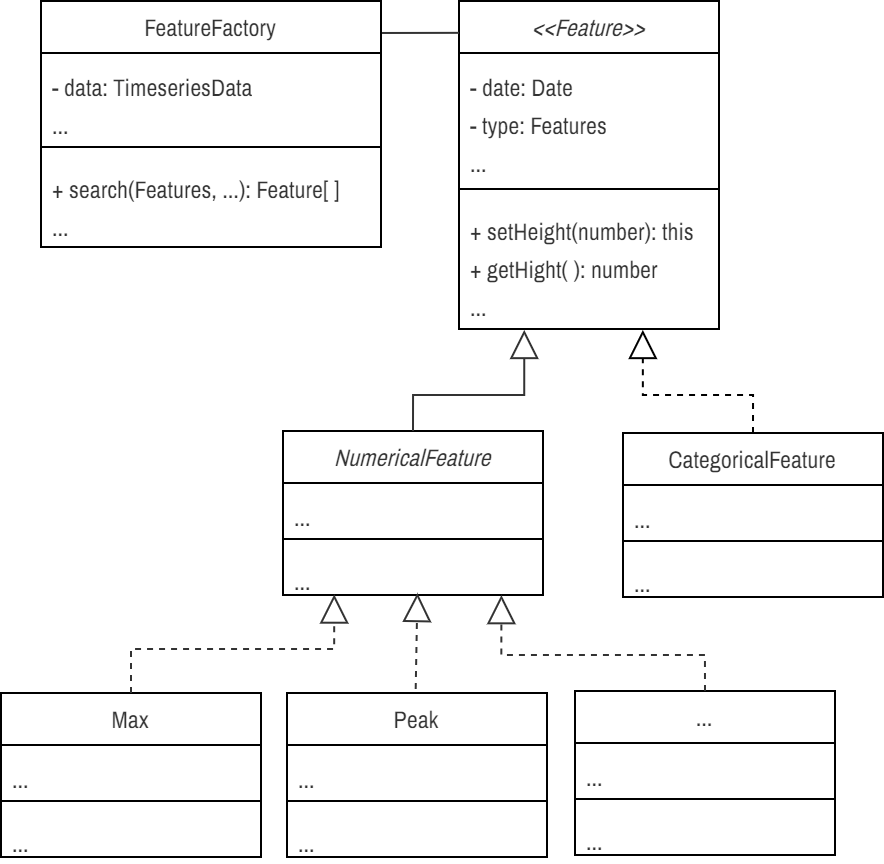

The diagram above was exported from draw.io. Its source (the exported page's mxGraphModel, read from the mxfile embedded in the PNG):
<mxGraphModel dx="1778" dy="1686" grid="1" gridSize="10" guides="1" tooltips="1" connect="1" arrows="1" fold="1" page="1" pageScale="1" pageWidth="850" pageHeight="1100" math="0" shadow="0">
  <root>
    <mxCell id="k7QjoyDB6w5Bdqb7Hy1J-0" />
    <mxCell id="k7QjoyDB6w5Bdqb7Hy1J-1" parent="k7QjoyDB6w5Bdqb7Hy1J-0" />
    <mxCell id="K-dxM9h60px1RPugBUQh-0" value="&lt;font face=&quot;Archivo Narrow&quot; style=&quot;font-size: 12px; font-weight: normal;&quot;&gt;&lt;i&gt;&amp;lt;&amp;lt;Feature&amp;gt;&amp;gt;&lt;/i&gt;&lt;/font&gt;" style="swimlane;fontStyle=1;align=center;verticalAlign=top;childLayout=stackLayout;horizontal=1;startSize=26;horizontalStack=0;resizeParent=1;resizeParentMax=0;resizeLast=0;collapsible=1;marginBottom=0;whiteSpace=wrap;html=1;fontFamily=Fira Sans Extra Condensed;fontSource=https%3A%2F%2Ffonts.googleapis.com%2Fcss%3Ffamily%3DFira%2BSans%2BExtra%2BCondensed;fontSize=12;fontColor=#333333;" parent="k7QjoyDB6w5Bdqb7Hy1J-1" vertex="1">
      <mxGeometry x="178" y="-1097" width="130" height="164" as="geometry" />
    </mxCell>
    <mxCell id="K-dxM9h60px1RPugBUQh-1" value="&lt;font face=&quot;Archivo Narrow&quot; data-font-src=&quot;https://fonts.googleapis.com/css?family=Archivo+Narrow&quot; style=&quot;font-size: 12px;&quot;&gt;- date: Date&lt;/font&gt;&lt;div&gt;&lt;span style=&quot;font-size: 12px; font-family: &amp;quot;Archivo Narrow&amp;quot;; background-color: initial;&quot;&gt;- type: Features&lt;/span&gt;&lt;br&gt;&lt;/div&gt;&lt;div&gt;&lt;font data-font-src=&quot;https://fonts.googleapis.com/css?family=Archivo+Narrow&quot; face=&quot;Archivo Narrow&quot; style=&quot;font-size: 12px;&quot;&gt;...&lt;/font&gt;&lt;/div&gt;" style="text;strokeColor=none;fillColor=none;align=left;verticalAlign=top;spacingLeft=4;spacingRight=4;overflow=hidden;rotatable=0;points=[[0,0.5],[1,0.5]];portConstraint=eastwest;whiteSpace=wrap;html=1;fontFamily=Fira Sans Extra Condensed;fontSource=https%3A%2F%2Ffonts.googleapis.com%2Fcss%3Ffamily%3DFira%2BSans%2BExtra%2BCondensed;fontSize=16;fontColor=#333333;" parent="K-dxM9h60px1RPugBUQh-0" vertex="1">
      <mxGeometry y="26" width="130" height="64" as="geometry" />
    </mxCell>
    <mxCell id="K-dxM9h60px1RPugBUQh-2" value="" style="line;strokeWidth=1;fillColor=none;align=left;verticalAlign=middle;spacingTop=-1;spacingLeft=3;spacingRight=3;rotatable=0;labelPosition=right;points=[];portConstraint=eastwest;strokeColor=inherit;fontFamily=Fira Sans Extra Condensed;fontSource=https%3A%2F%2Ffonts.googleapis.com%2Fcss%3Ffamily%3DFira%2BSans%2BExtra%2BCondensed;fontSize=16;fontColor=#333333;" parent="K-dxM9h60px1RPugBUQh-0" vertex="1">
      <mxGeometry y="90" width="130" height="8" as="geometry" />
    </mxCell>
    <mxCell id="K-dxM9h60px1RPugBUQh-3" value="&lt;font style=&quot;font-size: 12px;&quot; face=&quot;Archivo Narrow&quot; data-font-src=&quot;https://fonts.googleapis.com/css?family=Archivo+Narrow&quot;&gt;+ setHeight(number): this&lt;br style=&quot;border-color: var(--border-color);&quot;&gt;+ getHight( ): number&amp;nbsp;&lt;br style=&quot;border-color: var(--border-color);&quot;&gt;...&lt;/font&gt;" style="text;strokeColor=none;fillColor=none;align=left;verticalAlign=top;spacingLeft=4;spacingRight=4;overflow=hidden;rotatable=0;points=[[0,0.5],[1,0.5]];portConstraint=eastwest;whiteSpace=wrap;html=1;fontFamily=Fira Sans Extra Condensed;fontSource=https%3A%2F%2Ffonts.googleapis.com%2Fcss%3Ffamily%3DFira%2BSans%2BExtra%2BCondensed;fontSize=16;fontColor=#333333;" parent="K-dxM9h60px1RPugBUQh-0" vertex="1">
      <mxGeometry y="98" width="130" height="66" as="geometry" />
    </mxCell>
    <mxCell id="r9OupcWDQeD66738f3VE-4" value="&lt;font face=&quot;Archivo Narrow&quot;&gt;&lt;span style=&quot;&quot;&gt;&lt;i&gt;NumericalFeature&lt;/i&gt;&lt;/span&gt;&lt;/font&gt;" style="swimlane;fontStyle=0;align=center;verticalAlign=top;childLayout=stackLayout;horizontal=1;startSize=26;horizontalStack=0;resizeParent=1;resizeParentMax=0;resizeLast=0;collapsible=1;marginBottom=0;whiteSpace=wrap;html=1;fontFamily=Fira Sans Extra Condensed;fontSource=https%3A%2F%2Ffonts.googleapis.com%2Fcss%3Ffamily%3DFira%2BSans%2BExtra%2BCondensed;fontSize=12;fontColor=#333333;" parent="k7QjoyDB6w5Bdqb7Hy1J-1" vertex="1">
      <mxGeometry x="90" y="-882" width="130" height="82" as="geometry" />
    </mxCell>
    <mxCell id="r9OupcWDQeD66738f3VE-5" value="&lt;span style=&quot;font-size: 12px;&quot;&gt;&lt;font data-font-src=&quot;https://fonts.googleapis.com/css?family=Archivo+Narrow&quot; face=&quot;Archivo Narrow&quot;&gt;...&lt;/font&gt;&lt;/span&gt;" style="text;strokeColor=none;fillColor=none;align=left;verticalAlign=top;spacingLeft=4;spacingRight=4;overflow=hidden;rotatable=0;points=[[0,0.5],[1,0.5]];portConstraint=eastwest;whiteSpace=wrap;html=1;fontFamily=Fira Sans Extra Condensed;fontSource=https%3A%2F%2Ffonts.googleapis.com%2Fcss%3Ffamily%3DFira%2BSans%2BExtra%2BCondensed;fontSize=16;fontColor=#333333;" parent="r9OupcWDQeD66738f3VE-4" vertex="1">
      <mxGeometry y="26" width="130" height="24" as="geometry" />
    </mxCell>
    <mxCell id="r9OupcWDQeD66738f3VE-6" value="" style="line;strokeWidth=1;fillColor=none;align=left;verticalAlign=middle;spacingTop=-1;spacingLeft=3;spacingRight=3;rotatable=0;labelPosition=right;points=[];portConstraint=eastwest;strokeColor=inherit;fontFamily=Fira Sans Extra Condensed;fontSource=https%3A%2F%2Ffonts.googleapis.com%2Fcss%3Ffamily%3DFira%2BSans%2BExtra%2BCondensed;fontSize=16;fontColor=#333333;" parent="r9OupcWDQeD66738f3VE-4" vertex="1">
      <mxGeometry y="50" width="130" height="8" as="geometry" />
    </mxCell>
    <mxCell id="r9OupcWDQeD66738f3VE-7" value="&lt;font data-font-src=&quot;https://fonts.googleapis.com/css?family=Archivo+Narrow&quot; face=&quot;Archivo Narrow&quot; style=&quot;font-size: 12px;&quot;&gt;...&lt;/font&gt;" style="text;strokeColor=none;fillColor=none;align=left;verticalAlign=top;spacingLeft=4;spacingRight=4;overflow=hidden;rotatable=0;points=[[0,0.5],[1,0.5]];portConstraint=eastwest;whiteSpace=wrap;html=1;fontFamily=Fira Sans Extra Condensed;fontSource=https%3A%2F%2Ffonts.googleapis.com%2Fcss%3Ffamily%3DFira%2BSans%2BExtra%2BCondensed;fontSize=16;fontColor=#333333;" parent="r9OupcWDQeD66738f3VE-4" vertex="1">
      <mxGeometry y="58" width="130" height="24" as="geometry" />
    </mxCell>
    <mxCell id="r9OupcWDQeD66738f3VE-12" value="&lt;font face=&quot;Archivo Narrow&quot;&gt;&lt;span style=&quot;&quot;&gt;CategoricalFeature&lt;/span&gt;&lt;/font&gt;" style="swimlane;fontStyle=0;align=center;verticalAlign=top;childLayout=stackLayout;horizontal=1;startSize=26;horizontalStack=0;resizeParent=1;resizeParentMax=0;resizeLast=0;collapsible=1;marginBottom=0;whiteSpace=wrap;html=1;fontFamily=Fira Sans Extra Condensed;fontSource=https%3A%2F%2Ffonts.googleapis.com%2Fcss%3Ffamily%3DFira%2BSans%2BExtra%2BCondensed;fontSize=12;fontColor=#333333;" parent="k7QjoyDB6w5Bdqb7Hy1J-1" vertex="1">
      <mxGeometry x="260" y="-881" width="130" height="82" as="geometry" />
    </mxCell>
    <mxCell id="r9OupcWDQeD66738f3VE-13" value="&lt;span style=&quot;font-size: 12px;&quot;&gt;&lt;font data-font-src=&quot;https://fonts.googleapis.com/css?family=Archivo+Narrow&quot; face=&quot;Archivo Narrow&quot;&gt;...&lt;/font&gt;&lt;/span&gt;" style="text;strokeColor=none;fillColor=none;align=left;verticalAlign=top;spacingLeft=4;spacingRight=4;overflow=hidden;rotatable=0;points=[[0,0.5],[1,0.5]];portConstraint=eastwest;whiteSpace=wrap;html=1;fontFamily=Fira Sans Extra Condensed;fontSource=https%3A%2F%2Ffonts.googleapis.com%2Fcss%3Ffamily%3DFira%2BSans%2BExtra%2BCondensed;fontSize=16;fontColor=#333333;" parent="r9OupcWDQeD66738f3VE-12" vertex="1">
      <mxGeometry y="26" width="130" height="24" as="geometry" />
    </mxCell>
    <mxCell id="r9OupcWDQeD66738f3VE-14" value="" style="line;strokeWidth=1;fillColor=none;align=left;verticalAlign=middle;spacingTop=-1;spacingLeft=3;spacingRight=3;rotatable=0;labelPosition=right;points=[];portConstraint=eastwest;strokeColor=inherit;fontFamily=Fira Sans Extra Condensed;fontSource=https%3A%2F%2Ffonts.googleapis.com%2Fcss%3Ffamily%3DFira%2BSans%2BExtra%2BCondensed;fontSize=16;fontColor=#333333;" parent="r9OupcWDQeD66738f3VE-12" vertex="1">
      <mxGeometry y="50" width="130" height="8" as="geometry" />
    </mxCell>
    <mxCell id="r9OupcWDQeD66738f3VE-15" value="&lt;font data-font-src=&quot;https://fonts.googleapis.com/css?family=Archivo+Narrow&quot; face=&quot;Archivo Narrow&quot; style=&quot;font-size: 12px;&quot;&gt;...&lt;/font&gt;" style="text;strokeColor=none;fillColor=none;align=left;verticalAlign=top;spacingLeft=4;spacingRight=4;overflow=hidden;rotatable=0;points=[[0,0.5],[1,0.5]];portConstraint=eastwest;whiteSpace=wrap;html=1;fontFamily=Fira Sans Extra Condensed;fontSource=https%3A%2F%2Ffonts.googleapis.com%2Fcss%3Ffamily%3DFira%2BSans%2BExtra%2BCondensed;fontSize=16;fontColor=#333333;" parent="r9OupcWDQeD66738f3VE-12" vertex="1">
      <mxGeometry y="58" width="130" height="24" as="geometry" />
    </mxCell>
    <mxCell id="r9OupcWDQeD66738f3VE-16" value="" style="endArrow=block;dashed=1;endFill=0;endSize=12;html=1;rounded=0;fontColor=#333333;exitX=0.5;exitY=0;exitDx=0;exitDy=0;edgeStyle=orthogonalEdgeStyle;entryX=0.707;entryY=1.007;entryDx=0;entryDy=0;entryPerimeter=0;" parent="k7QjoyDB6w5Bdqb7Hy1J-1" source="r9OupcWDQeD66738f3VE-12" target="K-dxM9h60px1RPugBUQh-3" edge="1">
      <mxGeometry width="160" relative="1" as="geometry">
        <mxPoint x="219.55" y="-510.59" as="sourcePoint" />
        <mxPoint x="270" y="-921" as="targetPoint" />
        <Array as="points">
          <mxPoint x="325" y="-900" />
          <mxPoint x="270" y="-900" />
        </Array>
      </mxGeometry>
    </mxCell>
    <mxCell id="r9OupcWDQeD66738f3VE-17" value="" style="endArrow=block;endSize=12;endFill=0;html=1;rounded=0;exitX=0.5;exitY=0;exitDx=0;exitDy=0;edgeStyle=orthogonalEdgeStyle;fontColor=#333333;strokeColor=#333333;entryX=0.251;entryY=1.007;entryDx=0;entryDy=0;entryPerimeter=0;" parent="k7QjoyDB6w5Bdqb7Hy1J-1" source="r9OupcWDQeD66738f3VE-4" target="K-dxM9h60px1RPugBUQh-3" edge="1">
      <mxGeometry width="160" relative="1" as="geometry">
        <mxPoint x="290" y="-800" as="sourcePoint" />
        <mxPoint x="210" y="-920" as="targetPoint" />
        <Array as="points">
          <mxPoint x="155" y="-900" />
          <mxPoint x="211" y="-900" />
        </Array>
      </mxGeometry>
    </mxCell>
    <mxCell id="r9OupcWDQeD66738f3VE-27" value="&lt;font face=&quot;Archivo Narrow&quot;&gt;&lt;span style=&quot;&quot;&gt;Max&lt;/span&gt;&lt;/font&gt;" style="swimlane;fontStyle=0;align=center;verticalAlign=top;childLayout=stackLayout;horizontal=1;startSize=26;horizontalStack=0;resizeParent=1;resizeParentMax=0;resizeLast=0;collapsible=1;marginBottom=0;whiteSpace=wrap;html=1;fontFamily=Fira Sans Extra Condensed;fontSource=https%3A%2F%2Ffonts.googleapis.com%2Fcss%3Ffamily%3DFira%2BSans%2BExtra%2BCondensed;fontSize=12;fontColor=#333333;" parent="k7QjoyDB6w5Bdqb7Hy1J-1" vertex="1">
      <mxGeometry x="-51" y="-751" width="130" height="82" as="geometry" />
    </mxCell>
    <mxCell id="r9OupcWDQeD66738f3VE-28" value="&lt;span style=&quot;font-size: 12px;&quot;&gt;&lt;font data-font-src=&quot;https://fonts.googleapis.com/css?family=Archivo+Narrow&quot; face=&quot;Archivo Narrow&quot;&gt;...&lt;/font&gt;&lt;/span&gt;" style="text;strokeColor=none;fillColor=none;align=left;verticalAlign=top;spacingLeft=4;spacingRight=4;overflow=hidden;rotatable=0;points=[[0,0.5],[1,0.5]];portConstraint=eastwest;whiteSpace=wrap;html=1;fontFamily=Fira Sans Extra Condensed;fontSource=https%3A%2F%2Ffonts.googleapis.com%2Fcss%3Ffamily%3DFira%2BSans%2BExtra%2BCondensed;fontSize=16;fontColor=#333333;" parent="r9OupcWDQeD66738f3VE-27" vertex="1">
      <mxGeometry y="26" width="130" height="24" as="geometry" />
    </mxCell>
    <mxCell id="r9OupcWDQeD66738f3VE-29" value="" style="line;strokeWidth=1;fillColor=none;align=left;verticalAlign=middle;spacingTop=-1;spacingLeft=3;spacingRight=3;rotatable=0;labelPosition=right;points=[];portConstraint=eastwest;strokeColor=inherit;fontFamily=Fira Sans Extra Condensed;fontSource=https%3A%2F%2Ffonts.googleapis.com%2Fcss%3Ffamily%3DFira%2BSans%2BExtra%2BCondensed;fontSize=16;fontColor=#333333;" parent="r9OupcWDQeD66738f3VE-27" vertex="1">
      <mxGeometry y="50" width="130" height="8" as="geometry" />
    </mxCell>
    <mxCell id="r9OupcWDQeD66738f3VE-30" value="&lt;font data-font-src=&quot;https://fonts.googleapis.com/css?family=Archivo+Narrow&quot; face=&quot;Archivo Narrow&quot; style=&quot;font-size: 12px;&quot;&gt;...&lt;/font&gt;" style="text;strokeColor=none;fillColor=none;align=left;verticalAlign=top;spacingLeft=4;spacingRight=4;overflow=hidden;rotatable=0;points=[[0,0.5],[1,0.5]];portConstraint=eastwest;whiteSpace=wrap;html=1;fontFamily=Fira Sans Extra Condensed;fontSource=https%3A%2F%2Ffonts.googleapis.com%2Fcss%3Ffamily%3DFira%2BSans%2BExtra%2BCondensed;fontSize=16;fontColor=#333333;" parent="r9OupcWDQeD66738f3VE-27" vertex="1">
      <mxGeometry y="58" width="130" height="24" as="geometry" />
    </mxCell>
    <mxCell id="r9OupcWDQeD66738f3VE-31" value="&lt;font face=&quot;Archivo Narrow&quot;&gt;&lt;span style=&quot;&quot;&gt;...&lt;/span&gt;&lt;/font&gt;" style="swimlane;fontStyle=0;align=center;verticalAlign=top;childLayout=stackLayout;horizontal=1;startSize=26;horizontalStack=0;resizeParent=1;resizeParentMax=0;resizeLast=0;collapsible=1;marginBottom=0;whiteSpace=wrap;html=1;fontFamily=Fira Sans Extra Condensed;fontSource=https%3A%2F%2Ffonts.googleapis.com%2Fcss%3Ffamily%3DFira%2BSans%2BExtra%2BCondensed;fontSize=12;fontColor=#333333;" parent="k7QjoyDB6w5Bdqb7Hy1J-1" vertex="1">
      <mxGeometry x="236" y="-752" width="130" height="82" as="geometry" />
    </mxCell>
    <mxCell id="r9OupcWDQeD66738f3VE-32" value="&lt;span style=&quot;font-size: 12px;&quot;&gt;&lt;font data-font-src=&quot;https://fonts.googleapis.com/css?family=Archivo+Narrow&quot; face=&quot;Archivo Narrow&quot;&gt;...&lt;/font&gt;&lt;/span&gt;" style="text;strokeColor=none;fillColor=none;align=left;verticalAlign=top;spacingLeft=4;spacingRight=4;overflow=hidden;rotatable=0;points=[[0,0.5],[1,0.5]];portConstraint=eastwest;whiteSpace=wrap;html=1;fontFamily=Fira Sans Extra Condensed;fontSource=https%3A%2F%2Ffonts.googleapis.com%2Fcss%3Ffamily%3DFira%2BSans%2BExtra%2BCondensed;fontSize=16;fontColor=#333333;" parent="r9OupcWDQeD66738f3VE-31" vertex="1">
      <mxGeometry y="26" width="130" height="24" as="geometry" />
    </mxCell>
    <mxCell id="r9OupcWDQeD66738f3VE-33" value="" style="line;strokeWidth=1;fillColor=none;align=left;verticalAlign=middle;spacingTop=-1;spacingLeft=3;spacingRight=3;rotatable=0;labelPosition=right;points=[];portConstraint=eastwest;strokeColor=inherit;fontFamily=Fira Sans Extra Condensed;fontSource=https%3A%2F%2Ffonts.googleapis.com%2Fcss%3Ffamily%3DFira%2BSans%2BExtra%2BCondensed;fontSize=16;fontColor=#333333;" parent="r9OupcWDQeD66738f3VE-31" vertex="1">
      <mxGeometry y="50" width="130" height="8" as="geometry" />
    </mxCell>
    <mxCell id="r9OupcWDQeD66738f3VE-34" value="&lt;font data-font-src=&quot;https://fonts.googleapis.com/css?family=Archivo+Narrow&quot; face=&quot;Archivo Narrow&quot; style=&quot;font-size: 12px;&quot;&gt;...&lt;/font&gt;" style="text;strokeColor=none;fillColor=none;align=left;verticalAlign=top;spacingLeft=4;spacingRight=4;overflow=hidden;rotatable=0;points=[[0,0.5],[1,0.5]];portConstraint=eastwest;whiteSpace=wrap;html=1;fontFamily=Fira Sans Extra Condensed;fontSource=https%3A%2F%2Ffonts.googleapis.com%2Fcss%3Ffamily%3DFira%2BSans%2BExtra%2BCondensed;fontSize=16;fontColor=#333333;" parent="r9OupcWDQeD66738f3VE-31" vertex="1">
      <mxGeometry y="58" width="130" height="24" as="geometry" />
    </mxCell>
    <mxCell id="r9OupcWDQeD66738f3VE-40" value="" style="endArrow=block;dashed=1;endFill=0;endSize=12;html=1;rounded=0;fontColor=#333333;exitX=0.5;exitY=0;exitDx=0;exitDy=0;entryX=0.197;entryY=0.989;entryDx=0;entryDy=0;entryPerimeter=0;edgeStyle=orthogonalEdgeStyle;strokeColor=#333333;" parent="k7QjoyDB6w5Bdqb7Hy1J-1" source="r9OupcWDQeD66738f3VE-27" target="r9OupcWDQeD66738f3VE-7" edge="1">
      <mxGeometry width="160" relative="1" as="geometry">
        <mxPoint x="150" y="-732" as="sourcePoint" />
        <mxPoint x="205" y="-774" as="targetPoint" />
        <Array as="points">
          <mxPoint x="25" y="-773" />
          <mxPoint x="116" y="-773" />
          <mxPoint x="116" y="-800" />
        </Array>
      </mxGeometry>
    </mxCell>
    <mxCell id="r9OupcWDQeD66738f3VE-41" value="&lt;font face=&quot;Archivo Narrow&quot;&gt;&lt;span style=&quot;&quot;&gt;Peak&lt;/span&gt;&lt;/font&gt;" style="swimlane;fontStyle=0;align=center;verticalAlign=top;childLayout=stackLayout;horizontal=1;startSize=26;horizontalStack=0;resizeParent=1;resizeParentMax=0;resizeLast=0;collapsible=1;marginBottom=0;whiteSpace=wrap;html=1;fontFamily=Fira Sans Extra Condensed;fontSource=https%3A%2F%2Ffonts.googleapis.com%2Fcss%3Ffamily%3DFira%2BSans%2BExtra%2BCondensed;fontSize=12;fontColor=#333333;" parent="k7QjoyDB6w5Bdqb7Hy1J-1" vertex="1">
      <mxGeometry x="92" y="-751" width="130" height="82" as="geometry" />
    </mxCell>
    <mxCell id="r9OupcWDQeD66738f3VE-42" value="&lt;span style=&quot;font-size: 12px;&quot;&gt;&lt;font data-font-src=&quot;https://fonts.googleapis.com/css?family=Archivo+Narrow&quot; face=&quot;Archivo Narrow&quot;&gt;...&lt;/font&gt;&lt;/span&gt;" style="text;strokeColor=none;fillColor=none;align=left;verticalAlign=top;spacingLeft=4;spacingRight=4;overflow=hidden;rotatable=0;points=[[0,0.5],[1,0.5]];portConstraint=eastwest;whiteSpace=wrap;html=1;fontFamily=Fira Sans Extra Condensed;fontSource=https%3A%2F%2Ffonts.googleapis.com%2Fcss%3Ffamily%3DFira%2BSans%2BExtra%2BCondensed;fontSize=16;fontColor=#333333;" parent="r9OupcWDQeD66738f3VE-41" vertex="1">
      <mxGeometry y="26" width="130" height="24" as="geometry" />
    </mxCell>
    <mxCell id="r9OupcWDQeD66738f3VE-43" value="" style="line;strokeWidth=1;fillColor=none;align=left;verticalAlign=middle;spacingTop=-1;spacingLeft=3;spacingRight=3;rotatable=0;labelPosition=right;points=[];portConstraint=eastwest;strokeColor=inherit;fontFamily=Fira Sans Extra Condensed;fontSource=https%3A%2F%2Ffonts.googleapis.com%2Fcss%3Ffamily%3DFira%2BSans%2BExtra%2BCondensed;fontSize=16;fontColor=#333333;" parent="r9OupcWDQeD66738f3VE-41" vertex="1">
      <mxGeometry y="50" width="130" height="8" as="geometry" />
    </mxCell>
    <mxCell id="r9OupcWDQeD66738f3VE-44" value="&lt;font data-font-src=&quot;https://fonts.googleapis.com/css?family=Archivo+Narrow&quot; face=&quot;Archivo Narrow&quot; style=&quot;font-size: 12px;&quot;&gt;...&lt;/font&gt;" style="text;strokeColor=none;fillColor=none;align=left;verticalAlign=top;spacingLeft=4;spacingRight=4;overflow=hidden;rotatable=0;points=[[0,0.5],[1,0.5]];portConstraint=eastwest;whiteSpace=wrap;html=1;fontFamily=Fira Sans Extra Condensed;fontSource=https%3A%2F%2Ffonts.googleapis.com%2Fcss%3Ffamily%3DFira%2BSans%2BExtra%2BCondensed;fontSize=16;fontColor=#333333;" parent="r9OupcWDQeD66738f3VE-41" vertex="1">
      <mxGeometry y="58" width="130" height="24" as="geometry" />
    </mxCell>
    <mxCell id="r9OupcWDQeD66738f3VE-45" value="" style="endArrow=block;dashed=1;endFill=0;endSize=12;html=1;rounded=0;fontColor=#333333;exitX=0.495;exitY=-0.025;exitDx=0;exitDy=0;exitPerimeter=0;strokeColor=#333333;entryX=0.517;entryY=0.958;entryDx=0;entryDy=0;entryPerimeter=0;" parent="k7QjoyDB6w5Bdqb7Hy1J-1" source="r9OupcWDQeD66738f3VE-41" edge="1" target="r9OupcWDQeD66738f3VE-7">
      <mxGeometry width="160" relative="1" as="geometry">
        <mxPoint x="245" y="-752" as="sourcePoint" />
        <mxPoint x="180" y="-800" as="targetPoint" />
      </mxGeometry>
    </mxCell>
    <mxCell id="r9OupcWDQeD66738f3VE-46" value="" style="endArrow=block;dashed=1;endFill=0;endSize=12;html=1;rounded=0;fontColor=#333333;exitX=0.5;exitY=0;exitDx=0;exitDy=0;entryX=0.84;entryY=1.002;entryDx=0;entryDy=0;entryPerimeter=0;edgeStyle=orthogonalEdgeStyle;strokeColor=#333333;" parent="k7QjoyDB6w5Bdqb7Hy1J-1" source="r9OupcWDQeD66738f3VE-31" target="r9OupcWDQeD66738f3VE-7" edge="1">
      <mxGeometry width="160" relative="1" as="geometry">
        <mxPoint x="395" y="-722" as="sourcePoint" />
        <mxPoint x="213" y="-775" as="targetPoint" />
        <Array as="points">
          <mxPoint x="301" y="-770" />
          <mxPoint x="199" y="-770" />
        </Array>
      </mxGeometry>
    </mxCell>
    <mxCell id="1Le2yCDV63eTAOEIHmw9-0" value="&lt;font face=&quot;Archivo Narrow&quot; style=&quot;font-size: 12px; font-weight: normal;&quot;&gt;FeatureFactory&lt;/font&gt;" style="swimlane;fontStyle=1;align=center;verticalAlign=top;childLayout=stackLayout;horizontal=1;startSize=26;horizontalStack=0;resizeParent=1;resizeParentMax=0;resizeLast=0;collapsible=1;marginBottom=0;whiteSpace=wrap;html=1;fontFamily=Fira Sans Extra Condensed;fontSource=https%3A%2F%2Ffonts.googleapis.com%2Fcss%3Ffamily%3DFira%2BSans%2BExtra%2BCondensed;fontSize=12;fontColor=#333333;" parent="k7QjoyDB6w5Bdqb7Hy1J-1" vertex="1">
      <mxGeometry x="-31" y="-1097" width="170" height="123" as="geometry" />
    </mxCell>
    <mxCell id="1Le2yCDV63eTAOEIHmw9-1" value="&lt;font face=&quot;Archivo Narrow&quot; data-font-src=&quot;https://fonts.googleapis.com/css?family=Archivo+Narrow&quot; style=&quot;font-size: 12px;&quot;&gt;- data: TimeseriesData&lt;/font&gt;&lt;div&gt;&lt;span style=&quot;font-size: 12px; font-family: &amp;quot;Archivo Narrow&amp;quot;; background-color: initial;&quot;&gt;...&lt;/span&gt;&lt;br&gt;&lt;/div&gt;" style="text;strokeColor=none;fillColor=none;align=left;verticalAlign=top;spacingLeft=4;spacingRight=4;overflow=hidden;rotatable=0;points=[[0,0.5],[1,0.5]];portConstraint=eastwest;whiteSpace=wrap;html=1;fontFamily=Fira Sans Extra Condensed;fontSource=https%3A%2F%2Ffonts.googleapis.com%2Fcss%3Ffamily%3DFira%2BSans%2BExtra%2BCondensed;fontSize=16;fontColor=#333333;" parent="1Le2yCDV63eTAOEIHmw9-0" vertex="1">
      <mxGeometry y="26" width="170" height="43" as="geometry" />
    </mxCell>
    <mxCell id="1Le2yCDV63eTAOEIHmw9-2" value="" style="line;strokeWidth=1;fillColor=none;align=left;verticalAlign=middle;spacingTop=-1;spacingLeft=3;spacingRight=3;rotatable=0;labelPosition=right;points=[];portConstraint=eastwest;strokeColor=inherit;fontFamily=Fira Sans Extra Condensed;fontSource=https%3A%2F%2Ffonts.googleapis.com%2Fcss%3Ffamily%3DFira%2BSans%2BExtra%2BCondensed;fontSize=16;fontColor=#333333;" parent="1Le2yCDV63eTAOEIHmw9-0" vertex="1">
      <mxGeometry y="69" width="170" height="8" as="geometry" />
    </mxCell>
    <mxCell id="1Le2yCDV63eTAOEIHmw9-3" value="&lt;font style=&quot;font-size: 12px;&quot; face=&quot;Archivo Narrow&quot; data-font-src=&quot;https://fonts.googleapis.com/css?family=Archivo+Narrow&quot;&gt;+ search(Features, ...): Feature[ ]&lt;br style=&quot;border-color: var(--border-color);&quot;&gt;...&lt;/font&gt;" style="text;strokeColor=none;fillColor=none;align=left;verticalAlign=top;spacingLeft=4;spacingRight=4;overflow=hidden;rotatable=0;points=[[0,0.5],[1,0.5]];portConstraint=eastwest;whiteSpace=wrap;html=1;fontFamily=Fira Sans Extra Condensed;fontSource=https%3A%2F%2Ffonts.googleapis.com%2Fcss%3Ffamily%3DFira%2BSans%2BExtra%2BCondensed;fontSize=16;fontColor=#333333;" parent="1Le2yCDV63eTAOEIHmw9-0" vertex="1">
      <mxGeometry y="77" width="170" height="46" as="geometry" />
    </mxCell>
    <mxCell id="1Le2yCDV63eTAOEIHmw9-4" value="" style="endArrow=none;html=1;rounded=0;strokeColor=#333333;entryX=0;entryY=-0.001;entryDx=0;entryDy=0;entryPerimeter=0;exitX=1.003;exitY=0.13;exitDx=0;exitDy=0;exitPerimeter=0;" parent="k7QjoyDB6w5Bdqb7Hy1J-1" edge="1" source="1Le2yCDV63eTAOEIHmw9-0">
      <mxGeometry relative="1" as="geometry">
        <mxPoint x="143.9799999999998" y="-1080.957" as="sourcePoint" />
        <mxPoint x="178" y="-1081.08" as="targetPoint" />
      </mxGeometry>
    </mxCell>
  </root>
</mxGraphModel>